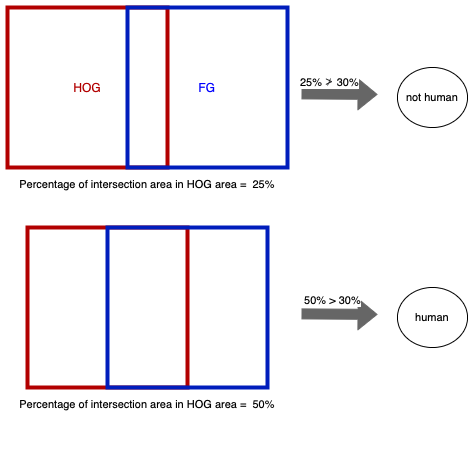

The diagram above was exported from draw.io. Its source (the exported page's mxGraphModel, read from the mxfile embedded in the PNG):
<mxGraphModel dx="1426" dy="800" grid="1" gridSize="10" guides="1" tooltips="1" connect="1" arrows="1" fold="1" page="1" pageScale="1" pageWidth="827" pageHeight="1169" math="0" shadow="0">
  <root>
    <mxCell id="WIyWlLk6GJQsqaUBKTNV-0" />
    <mxCell id="WIyWlLk6GJQsqaUBKTNV-1" parent="WIyWlLk6GJQsqaUBKTNV-0" />
    <mxCell id="Gy_20Vnfrkhlcsw_sCQ--5" value="&lt;font color=&quot;#b20000&quot;&gt;HOG&lt;/font&gt;" style="square;whiteSpace=wrap;html=1;aspect=fixed;rounded=0;shadow=0;glass=0;gradientDirection=radial;fontColor=#ffffff;fillColor=none;perimeterSpacing=16;strokeColor=#B20000;strokeWidth=4;" vertex="1" parent="WIyWlLk6GJQsqaUBKTNV-1">
      <mxGeometry x="120" y="200" width="160" height="160" as="geometry" />
    </mxCell>
    <mxCell id="Gy_20Vnfrkhlcsw_sCQ--6" value="&lt;font color=&quot;#0000ff&quot;&gt;FG&lt;/font&gt;" style="square;whiteSpace=wrap;html=1;aspect=fixed;rounded=0;shadow=0;glass=0;gradientDirection=radial;fontColor=#ffffff;perimeterSpacing=16;strokeColor=#001DBC;strokeWidth=4;fillColor=none;" vertex="1" parent="WIyWlLk6GJQsqaUBKTNV-1">
      <mxGeometry x="240" y="200" width="160" height="160" as="geometry" />
    </mxCell>
    <mxCell id="Gy_20Vnfrkhlcsw_sCQ--8" value="&lt;br style=&quot;font-size: 11px&quot;&gt;Percentage of intersection area in HOG area = &amp;nbsp;25%" style="text;html=1;strokeColor=none;fillColor=none;align=center;verticalAlign=middle;whiteSpace=wrap;rounded=0;shadow=0;glass=0;fontSize=11;" vertex="1" parent="WIyWlLk6GJQsqaUBKTNV-1">
      <mxGeometry x="130" y="310" width="260" height="120" as="geometry" />
    </mxCell>
    <mxCell id="Gy_20Vnfrkhlcsw_sCQ--9" value="" style="square;whiteSpace=wrap;html=1;aspect=fixed;rounded=0;shadow=0;glass=0;gradientDirection=radial;fontColor=#ffffff;fillColor=none;perimeterSpacing=16;strokeColor=#B20000;strokeWidth=4;" vertex="1" parent="WIyWlLk6GJQsqaUBKTNV-1">
      <mxGeometry x="140" y="420" width="160" height="160" as="geometry" />
    </mxCell>
    <mxCell id="Gy_20Vnfrkhlcsw_sCQ--10" value="" style="square;whiteSpace=wrap;html=1;aspect=fixed;rounded=0;shadow=0;glass=0;gradientDirection=radial;fontColor=#ffffff;perimeterSpacing=16;strokeColor=#001DBC;strokeWidth=4;fillColor=none;" vertex="1" parent="WIyWlLk6GJQsqaUBKTNV-1">
      <mxGeometry x="220" y="420" width="160" height="160" as="geometry" />
    </mxCell>
    <mxCell id="Gy_20Vnfrkhlcsw_sCQ--11" value="&lt;br style=&quot;font-size: 11px&quot;&gt;Percentage of intersection area in HOG area = &amp;nbsp;50%" style="text;html=1;strokeColor=none;fillColor=none;align=center;verticalAlign=middle;whiteSpace=wrap;rounded=0;shadow=0;glass=0;fontSize=11;" vertex="1" parent="WIyWlLk6GJQsqaUBKTNV-1">
      <mxGeometry x="130" y="530" width="260" height="120" as="geometry" />
    </mxCell>
    <mxCell id="Gy_20Vnfrkhlcsw_sCQ--13" value="" style="shape=flexArrow;endArrow=classic;html=1;fontSize=11;fillColor=#666666;strokeColor=#666666;" edge="1" parent="WIyWlLk6GJQsqaUBKTNV-1">
      <mxGeometry width="50" height="50" relative="1" as="geometry">
        <mxPoint x="414" y="506.4" as="sourcePoint" />
        <mxPoint x="490" y="506.9" as="targetPoint" />
      </mxGeometry>
    </mxCell>
    <mxCell id="Gy_20Vnfrkhlcsw_sCQ--15" value="50% &amp;gt; 30%" style="edgeLabel;html=1;align=center;verticalAlign=middle;resizable=0;points=[];fontSize=11;" vertex="1" connectable="0" parent="Gy_20Vnfrkhlcsw_sCQ--13">
      <mxGeometry x="-0.2" y="-1" relative="1" as="geometry">
        <mxPoint x="1" y="-15" as="offset" />
      </mxGeometry>
    </mxCell>
    <mxCell id="Gy_20Vnfrkhlcsw_sCQ--16" value="" style="shape=flexArrow;endArrow=classic;html=1;fontSize=11;fillColor=#666666;strokeColor=#666666;" edge="1" parent="WIyWlLk6GJQsqaUBKTNV-1">
      <mxGeometry width="50" height="50" relative="1" as="geometry">
        <mxPoint x="414" y="286.4" as="sourcePoint" />
        <mxPoint x="490" y="286.9" as="targetPoint" />
      </mxGeometry>
    </mxCell>
    <mxCell id="Gy_20Vnfrkhlcsw_sCQ--17" value="25%&amp;nbsp;&lt;span style=&quot;color: rgb(32 , 33 , 34) ; font-family: sans-serif ; font-size: 14px&quot;&gt;≯&amp;nbsp;&lt;/span&gt;30%" style="edgeLabel;html=1;align=center;verticalAlign=middle;resizable=0;points=[];fontSize=11;" vertex="1" connectable="0" parent="Gy_20Vnfrkhlcsw_sCQ--16">
      <mxGeometry x="-0.2" y="-1" relative="1" as="geometry">
        <mxPoint x="-2" y="-15" as="offset" />
      </mxGeometry>
    </mxCell>
    <mxCell id="Gy_20Vnfrkhlcsw_sCQ--21" value="not human" style="ellipse;whiteSpace=wrap;html=1;rounded=0;shadow=0;glass=0;fontSize=11;strokeWidth=1;gradientDirection=radial;" vertex="1" parent="WIyWlLk6GJQsqaUBKTNV-1">
      <mxGeometry x="510" y="260" width="70" height="60" as="geometry" />
    </mxCell>
    <mxCell id="Gy_20Vnfrkhlcsw_sCQ--22" value="human" style="ellipse;whiteSpace=wrap;html=1;rounded=0;shadow=0;glass=0;fontSize=11;strokeWidth=1;gradientDirection=radial;" vertex="1" parent="WIyWlLk6GJQsqaUBKTNV-1">
      <mxGeometry x="510" y="480" width="70" height="60" as="geometry" />
    </mxCell>
  </root>
</mxGraphModel>